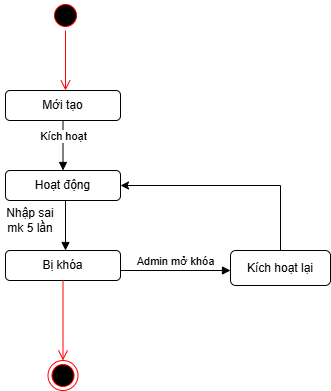

The diagram above was exported from draw.io. Its source (the exported page's mxGraphModel, read from the mxfile embedded in the PNG):
<mxGraphModel dx="1042" dy="630" grid="1" gridSize="10" guides="1" tooltips="1" connect="1" arrows="1" fold="1" page="1" pageScale="1" pageWidth="827" pageHeight="1169" math="0" shadow="0">
  <root>
    <mxCell id="0" />
    <mxCell id="1" parent="0" />
    <mxCell id="XJstV5iVXH_-zrnVa4Dq-6" value="" style="ellipse;html=1;shape=startState;fillColor=#000000;strokeColor=#ff0000;" vertex="1" parent="1">
      <mxGeometry x="240" y="150" width="30" height="30" as="geometry" />
    </mxCell>
    <mxCell id="XJstV5iVXH_-zrnVa4Dq-7" value="" style="edgeStyle=orthogonalEdgeStyle;html=1;verticalAlign=bottom;endArrow=open;endSize=8;strokeColor=#ff0000;rounded=0;" edge="1" source="XJstV5iVXH_-zrnVa4Dq-6" parent="1">
      <mxGeometry relative="1" as="geometry">
        <mxPoint x="255" y="240" as="targetPoint" />
      </mxGeometry>
    </mxCell>
    <mxCell id="XJstV5iVXH_-zrnVa4Dq-9" value="Mới tạo" style="rounded=1;whiteSpace=wrap;html=1;" vertex="1" parent="1">
      <mxGeometry x="195" y="240" width="115" height="30" as="geometry" />
    </mxCell>
    <mxCell id="XJstV5iVXH_-zrnVa4Dq-11" value="Hoạt động" style="rounded=1;whiteSpace=wrap;html=1;" vertex="1" parent="1">
      <mxGeometry x="195" y="320" width="115" height="30" as="geometry" />
    </mxCell>
    <mxCell id="XJstV5iVXH_-zrnVa4Dq-13" value="" style="endArrow=block;html=1;rounded=0;exitX=0.5;exitY=1;exitDx=0;exitDy=0;verticalAlign=bottom;curved=0;" edge="1" parent="1">
      <mxGeometry width="50" height="50" relative="1" as="geometry">
        <mxPoint x="255" y="350" as="sourcePoint" />
        <mxPoint x="255" y="400" as="targetPoint" />
      </mxGeometry>
    </mxCell>
    <mxCell id="XJstV5iVXH_-zrnVa4Dq-14" value="Bị khóa" style="rounded=1;whiteSpace=wrap;html=1;" vertex="1" parent="1">
      <mxGeometry x="195" y="400" width="115" height="30" as="geometry" />
    </mxCell>
    <mxCell id="XJstV5iVXH_-zrnVa4Dq-15" value="Kích hoạt" style="html=1;verticalAlign=bottom;endArrow=block;curved=0;rounded=0;exitX=0.5;exitY=1;exitDx=0;exitDy=0;entryX=0.5;entryY=0;entryDx=0;entryDy=0;" edge="1" parent="1" source="XJstV5iVXH_-zrnVa4Dq-9" target="XJstV5iVXH_-zrnVa4Dq-11">
      <mxGeometry width="80" relative="1" as="geometry">
        <mxPoint x="250" y="290" as="sourcePoint" />
        <mxPoint x="330" y="290" as="targetPoint" />
      </mxGeometry>
    </mxCell>
    <mxCell id="XJstV5iVXH_-zrnVa4Dq-18" value="Nhập sai mk 5 lần" style="text;html=1;whiteSpace=wrap;strokeColor=none;fillColor=none;align=center;verticalAlign=middle;rounded=0;" vertex="1" parent="1">
      <mxGeometry x="190" y="360" width="60" height="20" as="geometry" />
    </mxCell>
    <mxCell id="XJstV5iVXH_-zrnVa4Dq-19" value="Admin mở khóa" style="html=1;verticalAlign=bottom;endArrow=block;curved=0;rounded=0;" edge="1" parent="1">
      <mxGeometry width="80" relative="1" as="geometry">
        <mxPoint x="310" y="420" as="sourcePoint" />
        <mxPoint x="420" y="420" as="targetPoint" />
      </mxGeometry>
    </mxCell>
    <mxCell id="XJstV5iVXH_-zrnVa4Dq-20" value="Kích hoạt lại" style="rounded=1;whiteSpace=wrap;html=1;" vertex="1" parent="1">
      <mxGeometry x="420" y="400" width="100" height="35" as="geometry" />
    </mxCell>
    <mxCell id="XJstV5iVXH_-zrnVa4Dq-21" value="" style="endArrow=classic;html=1;rounded=0;edgeStyle=orthogonalEdgeStyle;entryX=1;entryY=0.5;entryDx=0;entryDy=0;" edge="1" parent="1" target="XJstV5iVXH_-zrnVa4Dq-11">
      <mxGeometry width="50" height="50" relative="1" as="geometry">
        <mxPoint x="470" y="400" as="sourcePoint" />
        <mxPoint x="470" y="200" as="targetPoint" />
        <Array as="points">
          <mxPoint x="470" y="335" />
        </Array>
      </mxGeometry>
    </mxCell>
    <mxCell id="XJstV5iVXH_-zrnVa4Dq-26" value="" style="html=1;shape=endState;fillColor=#000000;strokeColor=#ff0000;perimeter=ellipsePerimeter;" vertex="1" parent="1">
      <mxGeometry x="237.5" y="510" width="30" height="30" as="geometry" />
    </mxCell>
    <mxCell id="XJstV5iVXH_-zrnVa4Dq-27" value="" style="edgeStyle=orthogonalEdgeStyle;html=1;verticalAlign=bottom;endArrow=open;endSize=8;strokeColor=#ff0000;rounded=0;exitX=0.5;exitY=1;exitDx=0;exitDy=0;" edge="1" source="XJstV5iVXH_-zrnVa4Dq-14" parent="1" target="XJstV5iVXH_-zrnVa4Dq-26">
      <mxGeometry relative="1" as="geometry">
        <mxPoint x="252.5" y="585" as="sourcePoint" />
      </mxGeometry>
    </mxCell>
  </root>
</mxGraphModel>